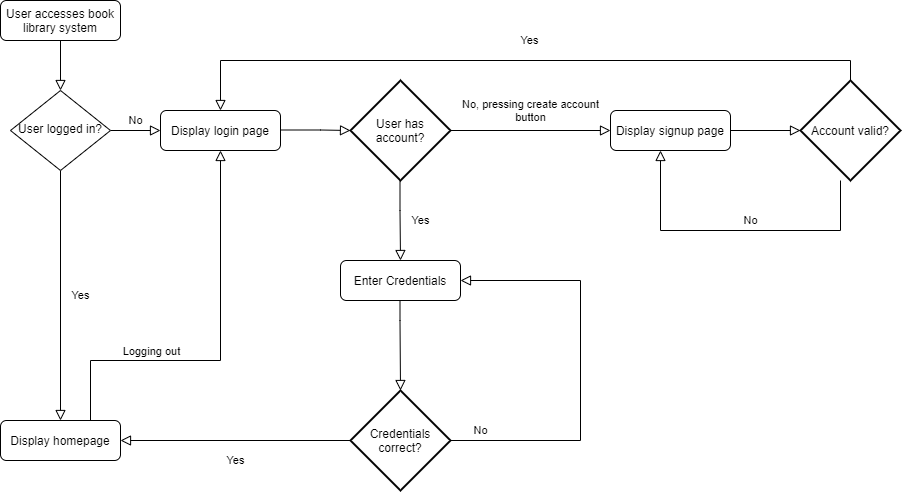

The diagram above was exported from draw.io. Its source (the exported page's mxGraphModel, read from the mxfile embedded in the PNG):
<mxGraphModel dx="1422" dy="745" grid="1" gridSize="10" guides="1" tooltips="1" connect="1" arrows="1" fold="1" page="1" pageScale="1" pageWidth="827" pageHeight="1169" math="0" shadow="0">
  <root>
    <mxCell id="WIyWlLk6GJQsqaUBKTNV-0" />
    <mxCell id="WIyWlLk6GJQsqaUBKTNV-1" parent="WIyWlLk6GJQsqaUBKTNV-0" />
    <mxCell id="WIyWlLk6GJQsqaUBKTNV-2" value="" style="rounded=0;html=1;jettySize=auto;orthogonalLoop=1;fontSize=11;endArrow=block;endFill=0;endSize=8;strokeWidth=1;shadow=0;labelBackgroundColor=none;edgeStyle=orthogonalEdgeStyle;" parent="WIyWlLk6GJQsqaUBKTNV-1" source="WIyWlLk6GJQsqaUBKTNV-3" target="WIyWlLk6GJQsqaUBKTNV-6" edge="1">
      <mxGeometry relative="1" as="geometry" />
    </mxCell>
    <mxCell id="WIyWlLk6GJQsqaUBKTNV-3" value="User accesses book library system" style="rounded=1;whiteSpace=wrap;html=1;fontSize=12;glass=0;strokeWidth=1;shadow=0;" parent="WIyWlLk6GJQsqaUBKTNV-1" vertex="1">
      <mxGeometry x="160" y="80" width="120" height="40" as="geometry" />
    </mxCell>
    <mxCell id="WIyWlLk6GJQsqaUBKTNV-4" value="Yes" style="rounded=0;html=1;jettySize=auto;orthogonalLoop=1;fontSize=11;endArrow=block;endFill=0;endSize=8;strokeWidth=1;shadow=0;labelBackgroundColor=none;edgeStyle=orthogonalEdgeStyle;entryX=0.5;entryY=0;entryDx=0;entryDy=0;" parent="WIyWlLk6GJQsqaUBKTNV-1" source="WIyWlLk6GJQsqaUBKTNV-6" target="WIyWlLk6GJQsqaUBKTNV-11" edge="1">
      <mxGeometry y="20" relative="1" as="geometry">
        <mxPoint as="offset" />
        <mxPoint x="120" y="610" as="targetPoint" />
      </mxGeometry>
    </mxCell>
    <mxCell id="WIyWlLk6GJQsqaUBKTNV-5" value="No" style="edgeStyle=orthogonalEdgeStyle;rounded=0;html=1;jettySize=auto;orthogonalLoop=1;fontSize=11;endArrow=block;endFill=0;endSize=8;strokeWidth=1;shadow=0;labelBackgroundColor=none;" parent="WIyWlLk6GJQsqaUBKTNV-1" source="WIyWlLk6GJQsqaUBKTNV-6" target="WIyWlLk6GJQsqaUBKTNV-7" edge="1">
      <mxGeometry y="10" relative="1" as="geometry">
        <mxPoint as="offset" />
      </mxGeometry>
    </mxCell>
    <mxCell id="WIyWlLk6GJQsqaUBKTNV-6" value="User logged in?" style="rhombus;whiteSpace=wrap;html=1;shadow=0;fontFamily=Helvetica;fontSize=12;align=center;strokeWidth=1;spacing=6;spacingTop=-4;" parent="WIyWlLk6GJQsqaUBKTNV-1" vertex="1">
      <mxGeometry x="170" y="170" width="100" height="80" as="geometry" />
    </mxCell>
    <mxCell id="WIyWlLk6GJQsqaUBKTNV-7" value="Display login page" style="rounded=1;whiteSpace=wrap;html=1;fontSize=12;glass=0;strokeWidth=1;shadow=0;" parent="WIyWlLk6GJQsqaUBKTNV-1" vertex="1">
      <mxGeometry x="320" y="190" width="120" height="40" as="geometry" />
    </mxCell>
    <mxCell id="ChnD-XnD6ap98D_as3qL-24" style="edgeStyle=orthogonalEdgeStyle;rounded=0;orthogonalLoop=1;jettySize=auto;html=1;exitX=0.75;exitY=0;exitDx=0;exitDy=0;entryX=0.5;entryY=1;entryDx=0;entryDy=0;endArrow=block;endFill=0;endSize=8;" edge="1" parent="WIyWlLk6GJQsqaUBKTNV-1" source="WIyWlLk6GJQsqaUBKTNV-11" target="WIyWlLk6GJQsqaUBKTNV-7">
      <mxGeometry relative="1" as="geometry">
        <Array as="points">
          <mxPoint x="250" y="440" />
          <mxPoint x="380" y="440" />
        </Array>
      </mxGeometry>
    </mxCell>
    <mxCell id="ChnD-XnD6ap98D_as3qL-26" value="Logging out" style="edgeLabel;html=1;align=center;verticalAlign=middle;resizable=0;points=[];" vertex="1" connectable="0" parent="ChnD-XnD6ap98D_as3qL-24">
      <mxGeometry x="-0.495" y="4" relative="1" as="geometry">
        <mxPoint x="19" y="-6" as="offset" />
      </mxGeometry>
    </mxCell>
    <mxCell id="WIyWlLk6GJQsqaUBKTNV-11" value="Display homepage" style="rounded=1;whiteSpace=wrap;html=1;fontSize=12;glass=0;strokeWidth=1;shadow=0;" parent="WIyWlLk6GJQsqaUBKTNV-1" vertex="1">
      <mxGeometry x="160" y="500" width="120" height="40" as="geometry" />
    </mxCell>
    <mxCell id="ChnD-XnD6ap98D_as3qL-3" value="" style="edgeStyle=orthogonalEdgeStyle;rounded=0;html=1;jettySize=auto;orthogonalLoop=1;fontSize=11;endArrow=block;endFill=0;endSize=8;strokeWidth=1;shadow=0;labelBackgroundColor=none;" edge="1" parent="WIyWlLk6GJQsqaUBKTNV-1">
      <mxGeometry x="0.1428" y="40" relative="1" as="geometry">
        <mxPoint x="-1" as="offset" />
        <mxPoint x="440" y="209.5" as="sourcePoint" />
        <mxPoint x="510" y="210" as="targetPoint" />
        <Array as="points">
          <mxPoint x="480" y="209.5" />
          <mxPoint x="480" y="209.5" />
        </Array>
      </mxGeometry>
    </mxCell>
    <mxCell id="ChnD-XnD6ap98D_as3qL-4" value="User has account?" style="strokeWidth=2;html=1;shape=mxgraph.flowchart.decision;whiteSpace=wrap;" vertex="1" parent="WIyWlLk6GJQsqaUBKTNV-1">
      <mxGeometry x="510" y="160" width="100" height="100" as="geometry" />
    </mxCell>
    <mxCell id="ChnD-XnD6ap98D_as3qL-6" value="No, pressing create account&lt;br&gt;button" style="rounded=0;html=1;jettySize=auto;orthogonalLoop=1;fontSize=11;endArrow=block;endFill=0;endSize=8;strokeWidth=1;shadow=0;labelBackgroundColor=none;edgeStyle=orthogonalEdgeStyle;entryX=0;entryY=0.5;entryDx=0;entryDy=0;" edge="1" parent="WIyWlLk6GJQsqaUBKTNV-1" source="ChnD-XnD6ap98D_as3qL-4" target="ChnD-XnD6ap98D_as3qL-19">
      <mxGeometry y="20" relative="1" as="geometry">
        <mxPoint as="offset" />
        <mxPoint x="740" y="220" as="sourcePoint" />
        <mxPoint x="800" y="210" as="targetPoint" />
      </mxGeometry>
    </mxCell>
    <mxCell id="ChnD-XnD6ap98D_as3qL-8" value="Yes" style="rounded=0;html=1;jettySize=auto;orthogonalLoop=1;fontSize=11;endArrow=block;endFill=0;endSize=8;strokeWidth=1;shadow=0;labelBackgroundColor=none;edgeStyle=orthogonalEdgeStyle;" edge="1" parent="WIyWlLk6GJQsqaUBKTNV-1">
      <mxGeometry y="20" relative="1" as="geometry">
        <mxPoint as="offset" />
        <mxPoint x="559.5" y="260" as="sourcePoint" />
        <mxPoint x="560" y="340" as="targetPoint" />
        <Array as="points">
          <mxPoint x="560" y="290" />
          <mxPoint x="560" y="290" />
        </Array>
      </mxGeometry>
    </mxCell>
    <mxCell id="ChnD-XnD6ap98D_as3qL-9" value="Enter Credentials" style="rounded=1;whiteSpace=wrap;html=1;fontSize=12;glass=0;strokeWidth=1;shadow=0;" vertex="1" parent="WIyWlLk6GJQsqaUBKTNV-1">
      <mxGeometry x="500" y="340" width="120" height="40" as="geometry" />
    </mxCell>
    <mxCell id="ChnD-XnD6ap98D_as3qL-11" value="" style="rounded=0;html=1;jettySize=auto;orthogonalLoop=1;fontSize=11;endArrow=block;endFill=0;endSize=8;strokeWidth=1;shadow=0;labelBackgroundColor=none;edgeStyle=orthogonalEdgeStyle;" edge="1" parent="WIyWlLk6GJQsqaUBKTNV-1">
      <mxGeometry y="20" relative="1" as="geometry">
        <mxPoint as="offset" />
        <mxPoint x="559.5" y="380" as="sourcePoint" />
        <mxPoint x="560" y="470" as="targetPoint" />
        <Array as="points">
          <mxPoint x="560" y="400" />
          <mxPoint x="560" y="400" />
        </Array>
      </mxGeometry>
    </mxCell>
    <mxCell id="ChnD-XnD6ap98D_as3qL-12" value="Credentials correct?" style="strokeWidth=2;html=1;shape=mxgraph.flowchart.decision;whiteSpace=wrap;" vertex="1" parent="WIyWlLk6GJQsqaUBKTNV-1">
      <mxGeometry x="510" y="470" width="100" height="100" as="geometry" />
    </mxCell>
    <mxCell id="ChnD-XnD6ap98D_as3qL-13" value="No" style="rounded=0;html=1;jettySize=auto;orthogonalLoop=1;fontSize=11;endArrow=block;endFill=0;endSize=8;strokeWidth=1;shadow=0;labelBackgroundColor=none;edgeStyle=orthogonalEdgeStyle;entryX=1;entryY=0.5;entryDx=0;entryDy=0;" edge="1" parent="WIyWlLk6GJQsqaUBKTNV-1" source="ChnD-XnD6ap98D_as3qL-12" target="ChnD-XnD6ap98D_as3qL-9">
      <mxGeometry x="-0.8537" y="10" relative="1" as="geometry">
        <mxPoint as="offset" />
        <mxPoint x="670" y="510" as="sourcePoint" />
        <mxPoint x="680" y="350" as="targetPoint" />
        <Array as="points">
          <mxPoint x="740" y="520" />
          <mxPoint x="740" y="360" />
        </Array>
      </mxGeometry>
    </mxCell>
    <mxCell id="ChnD-XnD6ap98D_as3qL-15" value="Yes" style="rounded=0;html=1;jettySize=auto;orthogonalLoop=1;fontSize=11;endArrow=block;endFill=0;endSize=8;strokeWidth=1;shadow=0;labelBackgroundColor=none;edgeStyle=orthogonalEdgeStyle;entryX=1;entryY=0.5;entryDx=0;entryDy=0;exitX=0;exitY=0.5;exitDx=0;exitDy=0;exitPerimeter=0;" edge="1" parent="WIyWlLk6GJQsqaUBKTNV-1" source="ChnD-XnD6ap98D_as3qL-12" target="WIyWlLk6GJQsqaUBKTNV-11">
      <mxGeometry y="20" relative="1" as="geometry">
        <mxPoint as="offset" />
        <mxPoint x="559.5" y="570" as="sourcePoint" />
        <mxPoint x="559.5" y="740" as="targetPoint" />
      </mxGeometry>
    </mxCell>
    <mxCell id="ChnD-XnD6ap98D_as3qL-18" value="Account valid?" style="strokeWidth=2;html=1;shape=mxgraph.flowchart.decision;whiteSpace=wrap;" vertex="1" parent="WIyWlLk6GJQsqaUBKTNV-1">
      <mxGeometry x="960" y="160" width="100" height="100" as="geometry" />
    </mxCell>
    <mxCell id="ChnD-XnD6ap98D_as3qL-19" value="Display signup page" style="rounded=1;whiteSpace=wrap;html=1;fontSize=12;glass=0;strokeWidth=1;shadow=0;" vertex="1" parent="WIyWlLk6GJQsqaUBKTNV-1">
      <mxGeometry x="770" y="190" width="120" height="40" as="geometry" />
    </mxCell>
    <mxCell id="ChnD-XnD6ap98D_as3qL-20" value="" style="rounded=0;html=1;jettySize=auto;orthogonalLoop=1;fontSize=11;endArrow=block;endFill=0;endSize=8;strokeWidth=1;shadow=0;labelBackgroundColor=none;edgeStyle=orthogonalEdgeStyle;exitX=1;exitY=0.5;exitDx=0;exitDy=0;entryX=0;entryY=0.5;entryDx=0;entryDy=0;entryPerimeter=0;" edge="1" parent="WIyWlLk6GJQsqaUBKTNV-1" source="ChnD-XnD6ap98D_as3qL-19" target="ChnD-XnD6ap98D_as3qL-18">
      <mxGeometry y="20" relative="1" as="geometry">
        <mxPoint as="offset" />
        <mxPoint x="1040" y="219.5" as="sourcePoint" />
        <mxPoint x="1140" y="219.5" as="targetPoint" />
      </mxGeometry>
    </mxCell>
    <mxCell id="ChnD-XnD6ap98D_as3qL-21" value="No" style="rounded=0;html=1;jettySize=auto;orthogonalLoop=1;fontSize=11;endArrow=block;endFill=0;endSize=8;strokeWidth=1;shadow=0;labelBackgroundColor=none;edgeStyle=orthogonalEdgeStyle;" edge="1" parent="WIyWlLk6GJQsqaUBKTNV-1" target="ChnD-XnD6ap98D_as3qL-19">
      <mxGeometry x="-0.0968" y="-10" relative="1" as="geometry">
        <mxPoint as="offset" />
        <mxPoint x="1000" y="260" as="sourcePoint" />
        <mxPoint x="800" y="-20" as="targetPoint" />
        <Array as="points">
          <mxPoint x="1000" y="310" />
          <mxPoint x="820" y="310" />
        </Array>
      </mxGeometry>
    </mxCell>
    <mxCell id="ChnD-XnD6ap98D_as3qL-22" value="Yes" style="rounded=0;html=1;jettySize=auto;orthogonalLoop=1;fontSize=11;endArrow=block;endFill=0;endSize=8;strokeWidth=1;shadow=0;labelBackgroundColor=none;edgeStyle=orthogonalEdgeStyle;entryX=0.5;entryY=0;entryDx=0;entryDy=0;exitX=0.5;exitY=0;exitDx=0;exitDy=0;exitPerimeter=0;" edge="1" parent="WIyWlLk6GJQsqaUBKTNV-1" source="ChnD-XnD6ap98D_as3qL-18" target="WIyWlLk6GJQsqaUBKTNV-7">
      <mxGeometry x="-0.025" y="-20" relative="1" as="geometry">
        <mxPoint as="offset" />
        <mxPoint x="590" y="120" as="sourcePoint" />
        <mxPoint x="360" y="120" as="targetPoint" />
      </mxGeometry>
    </mxCell>
  </root>
</mxGraphModel>